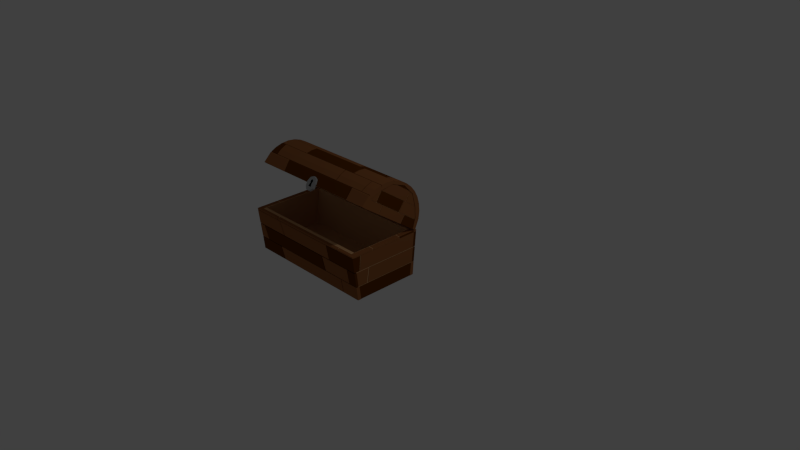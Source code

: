 # Source: Chest.blend  (saved by Blender 2.77.0; exported with 4.5.12 LTS)
import bpy
from mathutils import Matrix  # noqa: F401  (used for matrix-valued properties, if any)

bpy.ops.wm.read_factory_settings(use_empty=True)
scene = bpy.context.scene
scene.name = 'Scene'

# ---- collections
col_collection_1 = bpy.data.collections.new('Collection 1'); scene.collection.children.link(col_collection_1)

# ---- materials (node trees are filled in below, after node groups)
mat_chestwood = bpy.data.materials.new('ChestWood')
mat_chestwood.alpha_threshold = 0.0
mat_chestwood.use_transparent_shadow = False
mat_chestwood.diffuse_color = (0.65, 0.372, 0.1757, 1.0)
mat_chestwood.roughness = 0.5
mat_chestwood.specular_intensity = 0.0
mat_chestwood.line_color = (0.0, 0.0, 0.0, 1.0)
mat_chestwood2 = bpy.data.materials.new('ChestWood2')
mat_chestwood2.alpha_threshold = 0.0
mat_chestwood2.use_transparent_shadow = False
mat_chestwood2.diffuse_color = (0.3108, 0.1155, 0.03905, 1.0)
mat_chestwood2.roughness = 0.5
mat_chestwood2.specular_intensity = 0.0
mat_chestwood3 = bpy.data.materials.new('ChestWood3')
mat_chestwood3.alpha_threshold = 0.0
mat_chestwood3.use_transparent_shadow = False
mat_chestwood3.diffuse_color = (0.1282, 0.03548, 0.0005792, 1.0)
mat_chestwood3.specular_color = (0.07324, 0.03803, 0.007194)
mat_chestwood3.roughness = 0.5
mat_chestwood3.specular_intensity = 0.0
mat_black = bpy.data.materials.new('Black')
mat_black.alpha_threshold = 0.0
mat_black.use_transparent_shadow = False
mat_black.diffuse_color = (0.0, 0.0, 0.0, 1.0)
mat_black.roughness = 0.5
mat_black.specular_intensity = 0.0
mat_chestmetal = bpy.data.materials.new('ChestMetal')
mat_chestmetal.alpha_threshold = 0.0
mat_chestmetal.use_transparent_shadow = False
mat_chestmetal.diffuse_color = (0.402, 0.402, 0.402, 1.0)
mat_chestmetal.roughness = 0.5

# ---- material node trees

# ---- world
world_world = bpy.data.worlds.new('World'); scene.world = world_world
world_world.color = (0.05088, 0.05088, 0.05088)
world_world.use_sun_shadow = False
world_world.sun_shadow_jitter_overblur = 0.0
world_world.cycles.sampling_method = 'NONE'
world_world.cycles.sample_map_resolution = 256

# ---- cameras
cam_camera = bpy.data.cameras.new('Camera')
cam_camera.clip_end = 100.0
cam_camera.lens = 35.0
cam_camera.sensor_width = 32.0
cam_camera.sensor_height = 18.0
cam_camera.ortho_scale = 7.314
cam_camera.dof.focus_distance = 0.0
cam_camera.dof.aperture_fstop = 128.0

# ---- lights
light_lamp = bpy.data.lights.new('Lamp', 'POINT')
light_lamp.transmission_factor = 0.0
light_lamp.cutoff_distance = 30.0
light_lamp.energy = 100.0
light_lamp.shadow_buffer_clip_start = 1.001
light_lamp.shadow_soft_size = 0.1
light_lamp.shadow_maximum_resolution = 0.006
light_lamp.use_absolute_resolution = True
light_lamp.cycles.use_multiple_importance_sampling = False

# ---- meshes
me_cylinder = bpy.data.meshes.new('Cylinder')
me_cylinder.from_pydata([(0.5019, 0.8601, 0.4225), (0.5019, -0.9212, 0.4225), (0.5954, 0.8601, 0.4131), (0.5954, -0.9212, 0.4131), (0.6853, 0.8601, 0.3851), (0.6853, -0.9212, 0.3851), (0.7682, 0.8601, 0.3397), (0.7682, -0.9212, 0.3397), (0.8409, 0.8601, 0.2785), (0.8409, -0.9212, 0.2785), (0.9005, 0.8601, 0.2041), (0.9005, -0.9212, 0.2041), (0.9448, 0.8601, 0.1191), (0.9448, -0.9212, 0.1191), (0.9403, 0.8224, -0.007162), (0.9403, -0.8835, -0.007162), (0.06343, 0.8224, -0.007162), (0.06343, -0.8835, -0.007162), (0.05896, 0.8601, 0.1191), (0.05896, -0.9212, 0.1191), (0.1033, 0.8601, 0.2041), (0.1033, -0.9212, 0.2041), (0.1629, 0.8601, 0.2785), (0.1629, -0.9212, 0.2786), (0.2355, 0.8601, 0.3397), (0.2355, -0.9212, 0.3397), (0.3184, 0.8601, 0.3851), (0.3184, -0.9212, 0.3851), (0.4083, 0.8601, 0.4131), (0.4083, -0.9212, 0.4131), (0.5019, 0.9083, 0.4596), (0.5019, -0.9694, 0.4596), (0.6005, 0.9083, 0.4497), (0.6005, -0.9694, 0.4497), (0.6953, 0.9083, 0.4202), (0.6953, -0.9694, 0.4202), (0.7826, 0.9083, 0.3723), (0.7826, -0.9694, 0.3723), (0.8592, 0.9083, 0.3078), (0.8592, -0.9694, 0.3078), (0.9221, 0.9083, 0.2293), (0.9221, -0.9694, 0.2293), (0.9688, 0.9083, 0.1397), (0.9688, -0.9694, 0.1397), (0.9975, 0.9083, -0.007716), (0.9975, -0.9694, -0.007716), (0.006224, 0.9083, -0.007715), (0.006224, -0.9694, -0.007715), (0.03498, 0.9083, 0.1397), (0.03498, -0.9694, 0.1397), (0.08168, 0.9083, 0.2293), (0.08168, -0.9694, 0.2293), (0.1445, 0.9083, 0.3078), (0.1445, -0.9694, 0.3078), (0.2211, 0.9083, 0.3723), (0.2211, -0.9694, 0.3723), (0.3085, 0.9083, 0.4202), (0.3085, -0.9694, 0.4202), (0.4033, 0.9083, 0.4497), (0.4033, -0.9694, 0.4497)], [], [(0, 2, 3, 1), (2, 4, 5, 3), (4, 6, 7, 5), (6, 8, 9, 7), (8, 10, 11, 9), (10, 12, 13, 11), (12, 14, 15, 13), (0, 28, 26, 24, 22, 20, 18, 16, 14, 12, 10, 8, 6, 4, 2), (1, 3, 5, 7, 9, 11, 13, 15, 17, 19, 21, 23, 25, 27, 29), (16, 18, 19, 17), (18, 20, 21, 19), (20, 22, 23, 21), (22, 24, 25, 23), (24, 26, 27, 25), (26, 28, 29, 27), (28, 0, 1, 29), (30, 31, 33, 32), (32, 33, 35, 34), (34, 35, 37, 36), (36, 37, 39, 38), (38, 39, 41, 40), (40, 41, 43, 42), (42, 43, 45, 44), (30, 32, 34, 36, 38, 40, 42, 44, 46, 48, 50, 52, 54, 56, 58), (31, 59, 57, 55, 53, 51, 49, 47, 45, 43, 41, 39, 37, 35, 33), (46, 47, 49, 48), (48, 49, 51, 50), (50, 51, 53, 52), (52, 53, 55, 54), (54, 55, 57, 56), (56, 57, 59, 58), (58, 59, 31, 30), (16, 17, 47, 46), (17, 15, 45, 47), (14, 16, 46, 44), (15, 14, 44, 45)])
me_cylinder.materials.append(mat_chestwood)
me_cylinder.use_remesh_preserve_volume = False
me_cylinder.use_remesh_preserve_attributes = False
me_cylinder.use_mirror_vertex_groups = False
me_cylinder.update()
me_cube_004 = bpy.data.meshes.new('Cube.004')
me_cube_004.from_pydata([(-0.4746, 13.8, -0.1906), (1.209, 13.89, 2.324), (-0.4746, 15.36, -0.1906), (1.209, 15.27, 2.324), (1.486, 13.8, -0.2892), (3.169, 13.89, 2.226), (1.486, 15.36, -0.2892), (3.169, 15.27, 2.226)], [], [(1, 3, 2, 0), (3, 7, 6, 2), (7, 5, 4, 6), (5, 1, 0, 4), (0, 2, 6, 4), (5, 7, 3, 1)])
me_cube_004.use_remesh_preserve_volume = False
me_cube_004.use_remesh_preserve_attributes = False
me_cube_004.use_mirror_vertex_groups = False
me_cube_004.update()
me_cube_002 = bpy.data.meshes.new('Cube.002')
me_cube_002.from_pydata([(29.12, 0.9671, 6.797), (29.8, 0.9746, 6.376), (29.8, -0.9645, 6.376), (29.12, -0.9812, 6.797), (29.25, 0.955, 7.513), (32.32, 0.9689, 6.766), (32.7, 0.9758, 6.37), (30.55, -1.03, 8.381), (29.45, -1.03, 8.267), (28.91, -1.028, 8.161), (29.34, -1.021, 7.995), (30.36, -0.9625, 6.375), (31.04, -1.018, 8.08), (30.87, -1.025, 8.259), (28.91, 0.946, 8.161), (29.45, 0.9454, 8.267), (30.55, 0.9454, 8.381), (30.87, 0.9474, 8.259), (29.34, 0.9488, 7.995), (29.45, 0.4763, 8.267), (28.8, 0.4753, 8.2), (28.8, 0.4524, 8.2), (29.45, 0.4533, 8.267), (30.38, 0.4533, 8.447), (30.38, -1.47, 8.447), (29.45, -1.47, 8.267), (29.45, -1.045, 8.267), (28.91, -1.044, 8.161), (32.7, -0.9605, 6.37), (28.91, 0.9624, 8.161), (29.45, 0.9617, 8.267), (29.45, 1.213, 8.267), (30.38, 1.213, 8.447), (30.38, 0.4763, 8.447), (23.51, 0.4183, 10.47), (21.99, 0.4183, 10.18), (21.95, 0.4184, 10.17), (22.71, 0.4231, 10.04), (26.51, 0.4523, 9.084), (27.89, 0.4514, 9.407), (23.88, 0.4206, 10.41), (21.99, 0.3965, 10.18), (23.51, 0.3965, 10.47), (23.88, 0.3988, 10.41), (27.89, 0.4289, 9.407), (26.51, 0.4299, 9.084), (22.71, 0.4013, 10.04), (21.95, 0.3966, 10.17), (23.51, -1.547, 10.47), (21.99, -1.547, 10.18), (21.95, -1.547, 10.17), (22.71, -1.54, 10.04), (26.51, -1.502, 9.084), (28.8, -1.471, 8.2), (27.89, -1.503, 9.407), (23.88, -1.544, 10.41), (30.55, -1.045, 8.381), (28.8, -1.486, 8.2), (29.45, -1.484, 8.267), (29.45, -1.68, 8.267), (30.49, -1.68, 8.375), (30.55, -1.68, 8.381), (30.87, -1.041, 8.259), (32.32, -0.9938, 6.766), (29.25, -1.024, 7.513), (29.34, -1.038, 7.995), (30.55, 0.9617, 8.381), (29.34, 0.9653, 7.995), (29.12, 0.9818, 6.797), (29.8, 0.9887, 6.376), (30.36, 0.9895, 6.375), (31.04, 0.9666, 8.08), (30.87, 0.9639, 8.259), (29.45, 1.46, 8.267), (29.45, 1.234, 8.267), (28.8, 1.234, 8.2), (28.8, 1.213, 8.2), (30.55, 1.46, 8.381), (21.99, 1.188, 10.18), (23.51, 1.188, 10.47), (23.88, 1.189, 10.41), (27.89, 1.202, 9.407), (26.51, 1.203, 9.084), (22.71, 1.19, 10.04), (21.95, 1.188, 10.17), (21.99, 0.6572, 10.18), (21.94, 0.6571, 10.17), (21.94, 0.6434, 10.17), (21.99, 0.6434, 10.18), (23.18, 0.6434, 10.53), (23.18, -0.8331, 10.53), (21.99, -0.8331, 10.18), (21.94, -0.8332, 10.17), (21.94, -0.8506, 10.17), (21.99, -0.8505, 10.18), (23.18, -0.8505, 10.53), (23.18, -1.68, 10.53), (23.13, -1.68, 10.52), (21.99, -1.68, 10.18), (21.99, -1.562, 10.18), (21.95, -1.562, 10.17), (23.51, -1.562, 10.47), (23.88, -1.559, 10.41), (27.89, -1.518, 9.407), (30.38, -1.484, 8.447), (26.51, -1.516, 9.084), (22.71, -1.556, 10.04), (30.38, -1.68, 8.447), (30.3, -1.68, 8.432), (32.7, -0.9788, 6.37), (29.8, -0.9816, 6.376), (29.12, -0.9977, 6.797), (27.14, 1.356, 8.028), (27.14, 1.46, 8.028), (29.81, 1.46, 6.37), (29.8, 1.346, 6.376), (29.12, 1.333, 6.797), (32.7, 0.9903, 6.37), (30.38, 1.234, 8.447), (30.38, 1.46, 8.447), (23.51, 1.205, 10.47), (21.99, 1.205, 10.18), (21.95, 1.205, 10.17), (22.71, 1.207, 10.04), (26.51, 1.222, 9.084), (27.89, 1.221, 9.407), (23.88, 1.206, 10.41), (21.99, 1.46, 10.18), (23.18, 1.46, 10.53), (23.18, 0.6572, 10.53), (12.92, 0.6256, 11.88), (12.32, 0.6256, 11.71), (11.94, 0.6266, 11.46), (12.78, 0.6288, 11.4), (18.07, 0.6442, 10.82), (18.99, 0.6432, 11.24), (13.42, 0.6269, 11.85), (12.32, 0.6093, 11.71), (12.92, 0.6093, 11.88), (13.42, 0.6107, 11.85), (18.99, 0.6283, 11.24), (18.07, 0.6294, 10.82), (12.78, 0.6127, 11.4), (11.94, 0.6104, 11.46), (12.92, -0.9096, 11.88), (12.32, -0.9096, 11.71), (11.94, -0.9072, 11.46), (12.78, -0.9019, 11.4), (18.07, -0.8645, 10.82), (18.99, -0.867, 11.24), (13.42, -0.9065, 11.85), (12.32, -0.9246, 11.71), (12.92, -0.9246, 11.88), (13.42, -0.9216, 11.85), (18.99, -0.8834, 11.24), (18.07, -0.8809, 10.82), (12.78, -0.9171, 11.4), (11.94, -0.9222, 11.46), (23.48, -1.68, 10.47), (23.51, -1.68, 10.47), (27.14, -1.68, 8.028), (27.14, -1.576, 8.028), (29.12, -1.553, 6.797), (29.8, -1.566, 6.376), (29.81, -1.68, 6.37), (27.37, -1.68, 7.886), (27.37, 1.359, 8.052), (27.37, 1.46, 8.052), (23.51, 1.46, 10.47), (12.32, 1.46, 11.71), (12.32, 1.229, 11.71), (11.61, 1.228, 11.49), (11.61, 1.208, 11.49), (12.32, 1.208, 11.71), (12.92, 1.46, 11.88), (12.62, 1.208, 11.9), (12.62, 0.4715, 11.9), (12.32, 0.4715, 11.71), (11.61, 0.4698, 11.49), (11.61, 0.4468, 11.49), (12.32, 0.4485, 11.71), (12.62, 0.4485, 11.9), (12.62, -1.475, 11.9), (12.32, -1.475, 11.71), (11.61, -1.477, 11.49), (11.61, -1.492, 11.49), (12.32, -1.489, 11.71), (12.32, -1.68, 11.71), (12.38, -1.68, 11.72), (12.77, -1.68, 11.84), (12.86, -1.68, 11.86), (12.92, -1.68, 11.88), (27.37, -1.68, 8.052), (27.37, -1.579, 8.052), (25.02, 1.356, 8.701), (20.87, 1.37, 9.849), (20.87, 1.46, 9.849), (12.62, 1.229, 11.9), (12.62, 1.46, 11.9), (4.786, 1.211, 12.28), (10.38, 1.226, 11.55), (11.76, 1.229, 11.47), (7.368, 1.217, 12.23), (11.76, 1.208, 11.47), (-0.001703, 1.183, 11.94), (8.528, 1.2, 12.16), (7.045, 1.198, 11.76), (1.256, 1.186, 11.88), (4.786, 0.4357, 12.28), (10.38, 0.4642, 11.55), (11.76, 0.4706, 11.47), (7.368, 0.447, 12.23), (11.76, 0.4476, 11.47), (-0.001703, 0.3917, 11.94), (8.528, 0.4285, 12.16), (7.045, 0.4245, 11.76), (1.256, 0.3978, 11.88), (4.786, -1.522, 12.28), (10.38, -1.485, 11.55), (11.76, -1.476, 11.47), (7.368, -1.507, 12.23), (11.76, -1.49, 11.47), (-0.001703, -1.567, 11.94), (8.528, -1.517, 12.16), (12.62, -1.489, 11.9), (7.045, -1.522, 11.76), (1.256, -1.559, 11.88), (12.62, -1.68, 11.9), (12.57, -1.68, 11.87), (12.52, -1.68, 11.83), (12.34, -1.68, 11.72), (20.87, -1.68, 9.849), (20.87, -1.589, 9.849), (25.02, -1.576, 8.701), (20.79, 1.369, 9.825), (20.79, 1.46, 9.825), (0.1907, 1.2, 12.34), (-0.001703, 1.2, 11.94), (1.256, 1.203, 11.88), (7.045, 1.217, 11.76), (1.078, 1.202, 12.36), (1.256, 0.4197, 11.88), (-0.001703, 0.4135, 11.94), (0.1907, 1.183, 12.34), (1.078, 1.185, 12.36), (7.368, 1.197, 12.23), (0.1907, 0.4135, 12.34), (7.045, 0.4477, 11.76), (1.078, 0.4177, 12.36), (1.256, -1.543, 11.88), (-0.001703, -1.551, 11.94), (0.1907, 0.3917, 12.34), (1.078, 0.3956, 12.36), (7.368, 0.4233, 12.23), (0.1907, -1.551, 12.34), (7.045, -1.506, 11.76), (1.078, -1.546, 12.36), (-0.001703, -1.68, 11.94), (1.256, -1.599, 11.88), (3.677, -1.599, 11.76), (9.835, -1.599, 11.46), (11.57, -1.599, 11.38), (11.81, -1.599, 11.37), (11.81, -1.68, 11.37), (10.17, -1.68, 11.45), (5.228, -1.68, 11.69), (0.1907, -1.567, 12.34), (1.078, -1.562, 12.36), (7.368, -1.524, 12.23), (20.79, -1.68, 9.825), (20.79, -1.589, 9.825), (11.92, 1.379, 11.44), (11.92, 1.46, 11.44), (13.75, 1.376, 11.11), (12.39, 1.379, 11.35), (12.18, 1.379, 11.39), (12.03, 1.379, 11.42), (-0.001703, 1.46, 11.94), (0.1907, 1.46, 12.34), (11.81, 1.46, 11.37), (11.81, 1.379, 11.37), (11.57, 1.379, 11.38), (9.835, 1.379, 11.46), (3.677, 1.379, 11.76), (1.256, 1.379, 11.88), (0.08626, -1.68, 12.12), (0.138, -1.68, 12.23), (0.1907, -1.68, 12.34), (11.84, -1.599, 11.38), (11.89, -1.599, 11.42), (11.92, -1.599, 11.44), (11.92, -1.68, 11.44), (20.12, -1.68, 9.948), (12.03, -1.599, 11.42), (12.18, -1.599, 11.39), (12.39, -1.599, 11.35), (13.75, -1.596, 11.11), (11.89, 1.379, 11.42), (11.84, 1.379, 11.38), (7.045, 1.379, 11.76), (12.78, 1.379, 11.4), (12.78, -1.599, 11.4), (7.045, -1.599, 11.76), (18.07, 1.379, 10.82), (18.07, -1.599, 10.82), (22.71, 1.379, 10.04), (22.71, -1.599, 10.04), (26.51, 1.379, 9.084), (26.51, -1.599, 9.084), (29.34, 1.379, 7.995), (29.34, -1.599, 7.995), (1.078, 1.46, 12.36), (7.368, 1.46, 12.23), (13.42, 1.46, 11.85), (18.99, 1.46, 11.24), (23.88, 1.46, 10.41), (27.89, 1.46, 9.407), (30.87, 1.46, 8.259), (32.7, 1.46, 6.37), (1.078, -1.68, 12.36), (7.368, -1.68, 12.23), (13.42, -1.68, 11.85), (23.88, -1.68, 10.41), (32.7, -1.68, 6.37), (30.87, -1.68, 8.259), (18.99, -1.68, 11.24), (27.89, -1.68, 9.407)], [], [(0, 1, 2, 3), (4, 5, 6, 1, 0), (7, 8, 9, 10, 3, 2, 11, 12, 13), (14, 15, 16, 17, 5, 4, 18), (16, 15, 19, 20, 21, 22, 8, 7), (9, 8, 22, 23, 24, 25, 26, 27), (12, 11, 28), (29, 30, 31, 32, 33, 19, 15, 14), (34, 35, 36, 37, 38, 20, 19, 33, 39, 40), (41, 42, 43, 44, 23, 22, 21, 45, 46, 47), (48, 49, 50, 51, 52, 53, 25, 24, 54, 55), (56, 26, 25, 53, 57, 58, 59, 60, 61), (27, 26, 56, 62, 63, 64, 65), (66, 30, 29, 67, 68, 69, 70, 71, 72), (73, 74, 75, 76, 31, 30, 66, 77), (78, 79, 80, 81, 32, 31, 76, 82, 83, 84), (79, 78, 85, 86, 87, 88, 35, 34), (36, 35, 88, 89, 90, 91, 41, 47), (42, 41, 91, 92, 93, 94, 49, 48), (50, 49, 94, 95, 96, 97, 98, 99, 100), (99, 101, 102, 103, 104, 58, 57, 105, 106, 100), (59, 58, 104, 107, 108), (64, 63, 109, 110, 111), (112, 113, 114, 115, 69, 68, 116), (71, 70, 117), (118, 74, 73, 119), (120, 121, 122, 123, 124, 75, 74, 118, 125, 126), (122, 121, 127, 128, 129, 85, 78, 84), (130, 131, 132, 133, 134, 86, 85, 129, 135, 136), (137, 138, 139, 140, 89, 88, 87, 141, 142, 143), (144, 145, 146, 147, 148, 92, 91, 90, 149, 150), (151, 152, 153, 154, 95, 94, 93, 155, 156, 157), (101, 99, 98, 158, 159), (160, 161, 162, 111, 110, 163, 164, 165), (166, 167, 113, 112), (127, 121, 120, 168), (169, 170, 171, 172, 173, 131, 130, 174), (132, 131, 173, 175, 176, 177, 137, 143), (138, 137, 177, 178, 179, 180, 145, 144), (146, 145, 180, 181, 182, 183, 151, 157), (152, 151, 183, 184, 185, 186, 187, 188, 189, 190, 191), (161, 160, 192, 193), (167, 166, 194, 195, 196), (197, 170, 169, 198), (199, 200, 201, 171, 170, 197, 202), (172, 171, 201, 203), (204, 205, 175, 173, 172, 203, 206, 207), (208, 209, 210, 178, 177, 176, 211), (212, 179, 178, 210), (213, 214, 181, 180, 179, 212, 215, 216), (217, 218, 219, 184, 183, 182, 220), (185, 184, 219, 221), (222, 223, 224, 186, 185, 221, 225, 226), (187, 186, 224, 227, 228, 229, 230), (231, 232, 233, 193, 192), (234, 235, 196, 195), (236, 237, 238, 239, 200, 199, 240), (241, 242, 204, 207), (204, 243, 244, 245, 205), (246, 242, 241, 247, 209, 208, 248), (249, 250, 213, 216), (213, 251, 252, 253, 214), (254, 250, 249, 255, 218, 217, 256), (257, 222, 226, 258, 259, 260, 261, 262, 263, 264, 265), (222, 266, 267, 268, 223), (269, 270, 232, 231), (271, 272, 235, 234, 273, 274, 275, 276), (277, 237, 236, 278), (237, 277, 279, 280, 281, 282, 283, 284, 238), (243, 204, 242, 246), (251, 213, 250, 254), (266, 222, 257, 285, 286, 287), (263, 262, 288, 289, 290, 291), (270, 269, 292, 291, 290, 293, 294, 295, 296), (280, 279, 272, 271, 297, 298), (284, 299, 239, 238), (283, 299, 284), (299, 300, 133, 132, 143, 142, 147, 146, 157, 156, 301, 302, 225, 221, 219, 218, 255, 215, 212, 210, 209, 247, 206, 203, 201, 200, 239), (300, 299, 283, 282, 297, 271, 276), (300, 303, 134, 133), (141, 148, 147, 142), (155, 304, 301, 156), (259, 302, 301, 293, 290, 289, 260), (225, 302, 258, 226), (215, 255, 249, 216), (206, 247, 241, 207), (300, 276, 275), (297, 282, 281, 298), (303, 300, 273, 234, 195, 194, 305), (303, 305, 123, 122, 84, 83, 37, 36, 47, 46, 51, 50, 100, 106, 306, 304, 155, 93, 92, 148, 141, 87, 86, 134), (258, 302, 259), (293, 301, 294), (260, 289, 288, 261), (274, 300, 275), (298, 281, 280), (305, 307, 124, 123), (82, 38, 37, 83), (45, 52, 51, 46), (105, 308, 306, 106), (296, 301, 304, 306, 233, 232, 270), (294, 301, 295), (261, 288, 262), (273, 300, 274), (307, 305, 194, 166, 112, 116, 309), (307, 309, 67, 29, 14, 18, 10, 9, 27, 65, 310, 308, 105, 57, 53, 52, 45, 21, 20, 38, 82, 76, 75, 124), (295, 301, 296), (233, 306, 308, 310, 162, 161, 193), (309, 116, 68, 67), (10, 18, 4, 0, 3), (162, 310, 65, 64, 111), (311, 240, 199, 202, 312), (311, 312, 198, 169, 174, 313, 314, 128, 127, 168, 315, 316, 119, 73, 77, 317, 318, 114, 113, 167, 196, 235, 272, 279, 277, 278), (240, 311, 278, 236), (312, 202, 197, 198), (136, 313, 174, 130), (313, 136, 135, 314), (314, 135, 129, 128), (126, 315, 168, 120), (315, 126, 125, 316), (316, 125, 118, 119), (72, 317, 77, 66), (317, 72, 71, 117, 318), (114, 318, 115), (115, 318, 117, 70, 69), (244, 248, 208, 211, 245), (248, 244, 243, 246), (245, 211, 176, 175, 205), (252, 256, 217, 220, 253), (256, 252, 251, 254), (253, 220, 182, 181, 214), (267, 319, 320, 268), (287, 319, 267, 266), (286, 320, 319, 287), (268, 320, 227, 224, 223), (227, 320, 286, 285, 228), (228, 285, 257, 265, 229), (264, 230, 229, 265), (292, 321, 188, 187, 230, 264, 263, 291), (165, 323, 324, 60, 59, 108, 322, 158, 98, 97, 321, 292, 269, 231, 192, 160), (188, 321, 189), (322, 159, 158), (96, 325, 321, 97), (323, 165, 164), (321, 190, 189), (322, 108, 107, 326), (62, 324, 323, 109, 63), (60, 324, 61), (159, 322, 102, 101), (154, 325, 96, 95), (153, 321, 325, 154), (163, 323, 164), (321, 191, 190), (102, 322, 326, 103), (103, 326, 107, 104), (61, 324, 62, 56), (109, 323, 163, 110), (191, 321, 153, 152), (150, 139, 138, 144), (139, 150, 149, 140), (140, 149, 90, 89), (55, 43, 42, 48), (43, 55, 54, 44), (44, 54, 24, 23), (40, 80, 79, 34), (80, 40, 39, 81), (81, 39, 33, 32), (13, 17, 16, 7), (17, 13, 12, 28, 6, 5), (6, 28, 11, 2, 1)])
me_cube_002.polygons.foreach_set('material_index', [0, 1, 1, 1, 1, 0, 1, 0, 0, 0, 0, 0, 0, 0, 0, 0, 0, 0, 0, 0, 1, 1, 0, 0, 0, 0, 0, 0, 0, 0, 0, 0, 0, 0, 0, 0, 0, 0, 0, 0, 0, 0, 0, 0, 0, 0, 1, 1, 1, 0, 0, 0, 0, 0, 0, 0, 0, 0, 1, 1, 0, 0, 0, 0, 0, 0, 0, 0, 0, 0, 0, 0, 0, 0, 0, 1, 0, 0, 0, 0, 1, 0, 0, 0, 0, 0, 0, 0, 0, 1, 0, 0, 0, 0, 0, 0, 0, 0, 1, 0, 0, 0, 0, 0, 0, 0, 0, 0, 0, 0, 0, 0, 0, 0, 0, 0, 0, 0, 0, 0, 0, 0, 0, 0, 1, 1, 1, 0, 0, 0, 0, 0, 0, 0, 0, 0, 0, 0, 0, 0, 0, 0, 0, 0, 1, 0, 0, 1, 0, 0, 0, 0, 1, 1, 0, 0, 0, 1, 1, 1, 0, 0, 0, 0, 0, 0, 1, 1, 0])
me_cube_002.materials.append(mat_chestwood2)
me_cube_002.materials.append(mat_chestwood3)
me_cube_002.use_remesh_preserve_volume = False
me_cube_002.use_remesh_preserve_attributes = False
me_cube_002.use_mirror_vertex_groups = False
me_cube_002.update()
me_cylinder_002 = bpy.data.meshes.new('Cylinder.002')
me_cylinder_002.from_pydata([(-2.98e-08, 1.0, -1.0), (0.0, 1.0, 1.0), (0.6428, 0.766, 1.0), (0.6428, 0.766, -1.0), (-0.6428, 0.766, -1.0), (-0.6428, 0.766, 1.0), (-0.1541, 0.1105, 1.0), (-0.2378, 0.1749, 1.0), (-0.2705, 0.3444, 1.0), (-0.1765, 0.4935, 1.0), (2.98e-08, 0.5523, 1.0), (0.1765, 0.4935, 1.0), (0.2705, 0.3444, 1.0), (-0.9848, 0.1736, 1.0), (-0.866, -0.5, 1.0), (-0.182, -9.346e-05, 1.0), (0.9848, 0.1736, 1.0), (0.9848, 0.1736, -1.0), (-0.9848, 0.1736, -1.0), (-0.154, 0.1109, 0.8324), (-0.09336, 0.0643, 0.8324), (-0.09335, 0.0643, 0.7768), (-0.2373, 0.1749, 0.7768), (-0.2699, 0.3444, 0.7768), (-0.176, 0.4935, 0.7768), (0.0005787, 0.5523, 0.7768), (0.1771, 0.4935, 0.7768), (0.271, 0.3444, 0.7768), (0.2378, 0.1749, 1.0), (0.1731, 0.1252, 1.0), (0.31, -0.4159, 1.0), (-0.2872, -0.4159, 1.0), (-0.342, -0.9397, 1.0), (0.342, -0.9397, 1.0), (0.866, -0.5, 1.0), (-0.866, -0.5, -1.0), (0.866, -0.5, -1.0), (0.09451, 0.0643, 0.8324), (0.09451, 0.0643, 0.7768), (0.2384, 0.1749, 0.7768), (0.1732, 0.1248, 0.8324), (-0.342, -0.9397, -1.0), (0.342, -0.9397, -1.0), (-0.2872, -0.4159, 0.8324), (0.31, -0.4159, 0.8324)], [], [(0, 1, 2, 3), (4, 5, 1, 0), (6, 7, 8, 9, 10, 11, 12, 2, 1, 5, 13, 14, 15), (3, 2, 16, 17), (18, 13, 5, 4), (7, 6, 19, 20, 21, 22), (8, 7, 22, 23), (9, 8, 23, 24), (10, 9, 24, 25), (11, 10, 25, 26), (12, 11, 26, 27), (2, 12, 28, 29, 30, 31, 15, 14, 32, 33, 34, 16), (35, 14, 13, 18), (17, 16, 34, 36), (37, 38, 21, 20), (25, 24, 23, 22, 21, 38, 39, 27, 26), (28, 12, 27, 39), (29, 28, 39, 38, 37, 40), (41, 32, 14, 35), (42, 33, 32, 41), (36, 34, 33, 42), (18, 4, 0, 3, 17, 36, 42, 41, 35), (31, 43, 19, 6, 15), (30, 44, 43, 31), (43, 44, 40, 37, 20, 19), (44, 30, 29, 40)])
me_cylinder_002.polygons.foreach_set('material_index', [1, 1, 1, 1, 1, 0, 0, 0, 0, 0, 0, 1, 1, 1, 1, 0, 0, 0, 1, 1, 1, 1, 0, 0, 0, 0])
me_cylinder_002.materials.append(mat_black)
me_cylinder_002.materials.append(mat_chestmetal)
me_cylinder_002.use_remesh_preserve_volume = False
me_cylinder_002.use_remesh_preserve_attributes = False
me_cylinder_002.use_mirror_vertex_groups = False
me_cylinder_002.update()
me_cube_007 = bpy.data.meshes.new('Cube.007')
me_cube_007.from_pydata([(-2.584, 10.76, 1.339), (-2.584, 11.61, 1.339), (-2.584, 11.61, -0.08829), (-2.584, 10.76, -0.08282), (2.584, 10.76, -0.08283), (2.584, 10.76, 1.339), (2.584, 11.61, 1.339), (2.584, 11.61, -0.08829), (-2.684, 11.61, 1.339), (-2.684, 10.76, 1.339), (-2.684, 10.76, -0.08282), (-2.684, 11.61, -0.08829), (-5.67, 11.61, 1.339), (-5.67, 10.76, 1.339), (-5.298, 10.76, 1.339), (-5.298, 10.98, 1.339), (-4.979, 10.81, 1.339), (-4.761, 10.76, 1.339), (-5.032, 10.76, 1.062), (-5.272, 10.76, 0.6019), (-5.948, 10.76, -0.08829), (-5.383, 10.76, -0.08282), (2.684, 10.76, 1.339), (2.684, 11.61, 1.339), (2.684, 11.61, -0.08829), (2.684, 10.76, -0.08283), (5.922, 10.76, 1.339), (5.55, 10.76, 1.339), (5.523, 10.76, 0.6019), (5.043, 10.76, 1.339), (5.635, 10.76, -0.08283), (6.2, 10.76, -0.0883), (5.55, 10.98, 1.339), (5.922, 11.61, 1.339), (-1.177, 10.88, 3.176), (-1.177, 11.61, 3.176), (-1.177, 11.61, 1.407), (-1.177, 10.76, 1.407), (-1.177, 10.76, 2.042), (-1.177, 10.81, 2.486), (3.992, 10.94, 3.176), (3.992, 11.61, 3.176), (-0.08269, 10.87, 3.176), (3.382, 10.87, 3.176), (3.992, 11.61, 1.407), (3.992, 10.76, 1.407), (3.992, 10.76, 2.042), (3.992, 10.78, 2.238), (-1.277, 11.61, 3.176), (-1.277, 10.89, 3.176), (-1.277, 10.8, 2.423), (-1.277, 10.76, 2.042), (-1.277, 10.76, 1.407), (-1.277, 11.61, 1.407), (-4.736, 11.61, 3.176), (-4.736, 10.76, 3.176), (-4.224, 10.76, 3.176), (-4.224, 11.02, 3.176), (-4.107, 11.02, 3.176), (-3.631, 10.91, 3.176), (-4.695, 10.76, 1.407), (-1.88, 10.76, 2.042), (-4.316, 10.76, 1.796), (-4.967, 10.82, 1.407), (-5.3, 11.0, 1.407), (-5.3, 10.76, 1.407), (-5.657, 10.76, 1.407), (-5.657, 11.61, 1.407), (-5.024, 10.76, 2.817), (-5.596, 10.76, 1.719), (-5.302, 10.76, 1.466), (-4.759, 10.76, 2.507), (4.092, 10.96, 3.176), (4.092, 11.61, 3.176), (4.092, 11.61, 1.407), (4.092, 10.76, 1.407), (4.092, 10.76, 2.042), (4.092, 10.77, 2.084), (4.365, 10.99, 3.176), (4.439, 11.02, 3.176), (4.476, 11.02, 3.176), (4.476, 10.76, 3.176), (4.988, 10.76, 3.176), (4.988, 11.61, 3.176), (5.909, 11.61, 1.407), (5.909, 10.76, 1.407), (5.552, 10.76, 1.407), (5.552, 11.0, 1.407), (4.999, 10.76, 1.407), (4.961, 10.76, 1.465), (4.119, 10.76, 2.042), (5.011, 10.76, 2.507), (5.554, 10.76, 1.466), (5.848, 10.76, 1.719), (5.276, 10.76, 2.817), (-1.622, 11.02, 4.848), (-1.622, 11.61, 4.848), (-1.622, 11.61, 3.211), (-1.622, 10.89, 3.211), (-1.622, 11.02, 4.322), (-1.622, 11.02, 4.813), (-1.541, 11.02, 4.848), (1.169, 11.02, 4.848), (1.983, 11.02, 4.848), (1.983, 10.76, 4.848), (3.058, 10.76, 4.848), (3.058, 11.61, 4.848), (3.546, 11.61, 3.211), (3.546, 10.9, 3.211), (3.359, 10.87, 3.211), (-0.02732, 10.87, 3.211), (2.374, 10.76, 4.726), (3.39, 10.76, 4.169), (3.546, 10.76, 4.038), (3.546, 10.76, 4.58), (3.546, 11.02, 4.038), (3.546, 11.02, 3.923), (3.546, 11.61, 4.58), (-1.722, 11.61, 4.848), (-1.722, 11.02, 4.848), (-1.722, 11.02, 4.771), (-1.722, 11.02, 4.312), (-1.722, 10.89, 3.211), (-1.722, 11.61, 3.211), (-2.806, 11.61, 4.848), (-2.806, 10.76, 4.848), (-1.731, 10.76, 4.848), (-1.731, 11.02, 4.848), (-3.614, 10.92, 3.211), (-4.073, 11.02, 3.211), (-4.196, 11.02, 3.211), (-4.196, 10.76, 3.211), (-4.708, 10.76, 3.211), (-4.708, 11.61, 3.211), (-3.315, 10.76, 4.569), (-4.253, 10.76, 3.779), (-4.029, 10.76, 3.42), (-3.138, 10.76, 4.169), (-2.122, 10.76, 4.726), (3.646, 11.61, 3.211), (3.646, 10.91, 3.211), (3.646, 11.02, 3.855), (3.646, 11.02, 3.954), (3.646, 10.76, 3.954), (3.646, 10.76, 4.502), (3.646, 11.61, 4.502), (4.96, 11.61, 3.211), (4.96, 10.76, 3.211), (4.448, 10.76, 3.211), (4.448, 11.02, 3.211), (4.417, 11.02, 3.211), (4.353, 10.99, 3.211), (4.281, 10.76, 3.42), (4.505, 10.76, 3.779), (-2.729, 10.76, 4.89), (-1.595, 10.76, 4.89), (-1.02, 10.76, 5.069), (0.126, 10.76, 5.185), (1.272, 10.76, 5.069), (1.847, 10.76, 4.89), (2.981, 10.76, 4.89), (2.496, 10.76, 5.156), (1.334, 10.76, 5.517), (0.126, 10.76, 5.639), (-1.082, 10.76, 5.517), (-2.244, 10.76, 5.156), (1.847, 11.02, 4.89), (0.7496, 11.02, 4.89), (-1.441, 11.02, 4.89), (-1.595, 11.02, 4.89), (-2.729, 11.61, 4.89), (2.981, 11.61, 4.89), (0.126, 11.02, 5.185), (1.272, 11.02, 5.069), (-1.02, 11.02, 5.069), (2.374, 11.02, 4.726), (3.39, 11.02, 4.169), (4.281, 11.02, 3.42), (5.011, 11.02, 2.507), (5.554, 11.02, 1.466), (-4.759, 11.02, 2.507), (-5.302, 11.02, 1.466), (-3.138, 11.02, 4.169), (-4.029, 11.02, 3.42), (-2.122, 11.02, 4.726), (1.334, 11.61, 5.517), (0.126, 11.61, 5.639), (2.496, 11.61, 5.156), (-2.244, 11.61, 5.156), (-1.082, 11.61, 5.517), (4.505, 11.61, 3.779), (5.276, 11.61, 2.817), (5.848, 11.61, 1.719), (6.2, 11.61, -0.0883), (-5.948, 11.61, -0.08829), (-5.596, 11.61, 1.719), (-5.024, 11.61, 2.817), (-4.253, 11.61, 3.779), (-3.315, 11.61, 4.569)], [], [(0, 1, 2, 3), (4, 5, 0, 3), (1, 0, 5, 6), (6, 5, 4, 7), (7, 2, 1, 6), (2, 7, 4, 3), (8, 9, 10, 11), (9, 8, 12, 13, 14, 15, 16, 17), (9, 17, 18, 19, 14, 13, 20, 21, 10), (15, 19, 18, 16), (19, 15, 14), (16, 18, 17), (11, 194, 12, 8), (21, 194, 11, 10), (194, 20, 13, 12), (20, 194, 21), (22, 23, 24, 25), (26, 27, 28, 29, 22, 25, 30, 31), (23, 22, 29, 32, 27, 26, 33), (32, 28, 27), (28, 32, 29), (31, 193, 33, 26), (30, 193, 31), (33, 193, 24, 23), (24, 193, 30, 25), (34, 35, 36, 37, 38, 39), (40, 41, 35, 34, 42, 43), (44, 45, 37, 36), (38, 37, 45, 46), (41, 40, 47, 46, 45, 44), (43, 47, 40), (42, 39, 38, 46, 47, 43), (39, 42, 34), (44, 36, 35, 41), (48, 49, 50, 51, 52, 53), (49, 48, 54, 55, 56, 57, 58, 59), (60, 52, 51, 61, 62), (53, 52, 60, 63, 64, 65, 66, 67), (56, 55, 68, 69, 66, 65, 70, 71), (180, 181, 64, 63), (58, 180, 63, 60, 62, 59), (70, 181, 180, 71), (64, 181, 70, 65), (57, 180, 58), (61, 50, 49, 59, 62), (180, 57, 56, 71), (50, 61, 51), (67, 195, 196, 54, 48, 53), (69, 195, 67, 66), (68, 196, 195, 69), (196, 68, 55, 54), (72, 73, 74, 75, 76, 77), (73, 72, 78, 79, 80, 81, 82, 83), (75, 74, 84, 85, 86, 87, 88), (76, 75, 88, 89, 90), (82, 81, 91, 92, 86, 85, 93, 94), (80, 178, 91, 81), (79, 179, 178, 80), (91, 178, 179, 92), (78, 89, 88, 87, 179, 79), (179, 87, 86, 92), (77, 90, 89, 78, 72), (90, 77, 76), (94, 191, 83, 82), (93, 192, 191, 94), (83, 191, 192, 84, 74, 73), (192, 93, 85, 84), (95, 96, 97, 98, 99, 100), (96, 95, 101, 102, 103, 104, 105, 106), (98, 97, 107, 108, 109, 110), (105, 104, 111, 112, 113, 114), (114, 113, 115, 116, 108, 107, 117), (103, 175, 111, 104), (175, 103, 102), (111, 175, 176, 112), (175, 102, 101, 100, 99), (115, 176, 175, 116), (176, 115, 113, 112), (110, 175, 99, 98), (100, 101, 95), (116, 175, 109, 108), (175, 110, 109), (117, 106, 105, 114), (106, 117, 107, 97, 96), (118, 119, 120, 121, 122, 123), (119, 118, 124, 125, 126, 127), (123, 122, 128, 129, 130, 131, 132, 133), (126, 125, 134, 135, 132, 131, 136, 137, 138), (182, 129, 128), (121, 182, 128, 122), (182, 183, 130, 129), (120, 182, 121), (136, 183, 182, 137), (130, 183, 136, 131), (182, 120, 119, 127, 184), (137, 182, 184, 138), (184, 127, 126, 138), (133, 197, 198, 124, 118, 123), (135, 197, 133, 132), (134, 198, 197, 135), (198, 134, 125, 124), (139, 140, 141, 142, 143, 144, 145), (140, 139, 146, 147, 148, 149, 150, 151), (144, 143, 152, 148, 147, 153), (142, 177, 152, 143), (177, 142, 141), (177, 149, 148, 152), (177, 141, 140, 151), (177, 150, 149), (177, 151, 150), (153, 190, 145, 144), (190, 153, 147, 146), (145, 190, 146, 139), (154, 155, 156, 157, 158, 159, 160, 161, 162, 163, 164, 165), (160, 159, 166, 167, 168, 169, 155, 154, 170, 171), (157, 172, 173, 158), (156, 174, 172, 157), (173, 166, 159, 158), (169, 174, 156, 155), (166, 173, 172, 174, 167), (168, 174, 169), (167, 174, 168), (162, 185, 186, 163), (161, 187, 185, 162), (186, 185, 187, 171, 170, 188, 189), (163, 186, 189, 164), (187, 161, 160, 171), (165, 188, 170, 154), (164, 189, 188, 165)])
me_cube_007.polygons.foreach_set('material_index', [0, 0, 0, 0, 0, 0, 1, 1, 1, 1, 1, 1, 1, 1, 1, 1, 0, 0, 0, 0, 0, 0, 0, 0, 0, 1, 1, 1, 1, 1, 1, 1, 1, 1, 0, 0, 0, 0, 0, 0, 0, 0, 0, 0, 0, 0, 0, 0, 0, 0, 0, 0, 0, 0, 0, 0, 0, 0, 0, 0, 0, 0, 0, 0, 0, 0, 0, 0, 0, 0, 0, 0, 0, 0, 0, 0, 0, 0, 0, 0, 0, 0, 0, 0, 0, 0, 0, 0, 0, 0, 0, 0, 0, 0, 0, 0, 0, 0, 0, 0, 0, 0, 0, 0, 0, 0, 0, 0, 0, 0, 0, 0, 0, 1, 1, 1, 1, 1, 1, 1, 1, 1, 1, 1, 1, 1, 1, 1, 1])
me_cube_007.materials.append(mat_chestwood2)
me_cube_007.materials.append(mat_chestwood3)
me_cube_007.use_remesh_preserve_volume = False
me_cube_007.use_remesh_preserve_attributes = False
me_cube_007.use_mirror_vertex_groups = False
me_cube_007.update()
me_cylinder_001 = bpy.data.meshes.new('Cylinder.001')
me_cylinder_001.from_pydata([(-0.4276, 1.054, -17.45), (-0.4276, 1.054, -14.48), (0.9897, 0.5381, -17.45), (0.9897, 0.5381, -14.48), (1.744, -0.7682, -17.45), (1.744, -0.7682, -14.48), (1.482, -2.254, -17.45), (1.482, -2.254, -14.48), (0.3265, -3.223, -17.45), (0.3265, -3.223, -14.48), (-1.182, -3.223, -17.45), (-1.182, -3.223, -14.48), (-2.337, -2.254, -17.45), (-2.337, -2.254, -14.48), (-2.599, -0.7682, -17.45), (-2.599, -0.7682, -14.48), (-1.845, 0.5381, -17.45), (-1.845, 0.5381, -14.48)], [], [(0, 1, 3, 2), (2, 3, 5, 4), (4, 5, 7, 6), (6, 7, 9, 8), (8, 9, 11, 10), (10, 11, 13, 12), (12, 13, 15, 14), (3, 1, 17, 15, 13, 11, 9, 7, 5), (14, 15, 17, 16), (16, 17, 1, 0), (0, 2, 4, 6, 8, 10, 12, 14, 16)])
me_cylinder_001.materials.append(mat_chestmetal)
me_cylinder_001.use_remesh_preserve_volume = False
me_cylinder_001.use_remesh_preserve_attributes = False
me_cylinder_001.use_mirror_vertex_groups = False
me_cylinder_001.update()
me_cube = bpy.data.meshes.new('Cube')
me_cube.from_pydata([(0.4321, 0.939, -0.1081), (0.4321, -0.939, -0.1081), (-0.4321, -0.939, -0.1081), (-0.4321, 0.939, -0.1081), (0.4979, 0.939, 0.4979), (0.4979, -0.939, 0.4979), (-0.4979, -0.939, 0.4979), (-0.4979, 0.939, 0.4979), (0.4335, 0.873, 0.4979), (0.4335, -0.873, 0.4979), (-0.4335, 0.873, 0.4979), (-0.4335, -0.873, 0.4979), (0.3762, 0.873, -8.281e-05), (0.3762, -0.873, -8.281e-05), (-0.3762, 0.873, -8.281e-05), (-0.3762, -0.873, -8.281e-05)], [], [(0, 1, 2, 3), (6, 5, 9, 11), (0, 4, 5, 1), (1, 5, 6, 2), (2, 6, 7, 3), (4, 0, 3, 7), (11, 9, 13, 15), (5, 4, 8, 9), (7, 6, 11, 10), (4, 7, 10, 8), (12, 14, 15, 13), (9, 8, 12, 13), (10, 11, 15, 14), (8, 10, 14, 12)])
me_cube.materials.append(mat_chestwood)
me_cube.use_remesh_preserve_volume = False
me_cube.use_remesh_preserve_attributes = False
me_cube.use_mirror_vertex_groups = False
me_cube.update()
me_cube_005 = bpy.data.meshes.new('Cube.005')
me_cube_005.from_pydata([(-0.4746, 13.8, -0.1906), (1.209, 13.89, 2.324), (-0.4746, 15.36, -0.1906), (1.209, 15.27, 2.324), (1.486, 13.8, -0.2892), (3.169, 13.89, 2.226), (1.486, 15.36, -0.2892), (3.169, 15.27, 2.226)], [], [(1, 3, 2, 0), (3, 7, 6, 2), (7, 5, 4, 6), (5, 1, 0, 4), (0, 2, 6, 4), (5, 7, 3, 1)])
me_cube_005.use_remesh_preserve_volume = False
me_cube_005.use_remesh_preserve_attributes = False
me_cube_005.use_mirror_vertex_groups = False
me_cube_005.update()
me_cube_003 = bpy.data.meshes.new('Cube.003')
me_cube_003.from_pydata([(57.58, -0.7636, 0.8356), (57.58, 0.7352, 0.8356), (56.78, 0.7066, -1.417), (56.78, -0.735, -1.417), (60.16, -0.7641, 0.8753), (60.16, 0.7357, 0.8753), (60.16, 0.7074, -1.365), (60.16, -0.7357, -1.365), (59.44, -0.7998, 3.409), (59.44, 0.4265, 3.409), (58.86, 0.4833, 0.9704), (58.86, -0.7655, 0.9704), (60.16, 0.4265, 3.42), (60.16, -0.8, 3.42), (60.16, 0.4833, 0.9904), (60.16, -0.7657, 0.9904), (58.86, 0.7371, 0.9704), (58.86, 0.5062, 0.9704), (59.44, 0.4482, 3.409), (59.44, 0.7714, 3.409), (60.16, 0.5062, 0.9904), (60.16, 0.7374, 0.9904), (60.16, 0.4482, 3.42), (60.16, 0.7716, 3.42), (59.82, -0.837, 6.047), (59.82, 0.6392, 6.047), (59.27, 0.6733, 3.56), (59.27, -0.8019, 3.56), (60.16, 0.6392, 6.052), (60.16, -0.837, 6.052), (60.16, 0.6733, 3.573), (60.16, -0.8021, 3.573), (59.27, 0.7735, 3.56), (59.27, 0.687, 3.56), (59.82, 0.6555, 6.047), (59.82, 0.8086, 6.047), (60.16, 0.7737, 3.573), (60.16, 0.687, 3.573), (60.16, 0.6555, 6.052), (60.16, 0.8086, 6.052)], [], [(0, 1, 2, 3), (1, 0, 4, 5), (3, 2, 6, 7), (5, 6, 2, 1), (6, 5, 4, 7), (7, 4, 0, 3), (8, 9, 10, 11), (12, 9, 8, 13), (14, 10, 9, 12), (11, 10, 14, 15), (13, 15, 14, 12), (15, 13, 8, 11), (16, 17, 18, 19), (20, 17, 16, 21), (22, 18, 17, 20), (19, 18, 22, 23), (23, 21, 16, 19), (21, 23, 22, 20), (24, 25, 26, 27), (28, 25, 24, 29), (30, 26, 25, 28), (27, 26, 30, 31), (29, 31, 30, 28), (31, 29, 24, 27), (32, 33, 34, 35), (33, 32, 36, 37), (38, 34, 33, 37), (35, 34, 38, 39), (39, 36, 32, 35), (36, 39, 38, 37)])
me_cube_003.polygons.foreach_set('material_index', [1, 1, 1, 1, 1, 1, 1, 1, 1, 1, 0, 0, 0, 0, 0, 0, 0, 0, 0, 0, 0, 0, 0, 0, 1, 1, 1, 1, 1, 1])
me_cube_003.materials.append(mat_chestwood2)
me_cube_003.materials.append(mat_chestwood3)
me_cube_003.use_remesh_preserve_volume = False
me_cube_003.use_remesh_preserve_attributes = False
me_cube_003.use_mirror_vertex_groups = False
me_cube_003.update()
me_cube_001 = bpy.data.meshes.new('Cube.001')
me_cube_001.from_pydata([(27.1, -1.0, 0.873), (27.1, 0.9753, 0.873), (25.79, 1.009, -1.391), (25.79, -0.9235, -1.391), (30.03, -1.0, 0.8921), (28.94, -0.9235, -1.37), (30.03, 0.9753, 0.8921), (28.94, 1.009, -1.37), (29.38, -1.517, 3.42), (29.38, 0.4265, 3.42), (28.07, 0.4833, 0.9938), (28.07, -1.44, 0.9938), (31.4, -1.517, 3.433), (30.09, -1.44, 1.007), (31.4, 0.4265, 3.433), (30.09, 0.4833, 1.007), (29.38, 0.4482, 3.42), (29.38, 1.218, 3.42), (28.07, 1.243, 0.9938), (28.07, 0.5062, 0.9938), (31.4, 0.4482, 3.433), (30.09, 0.5062, 1.007), (31.4, 1.218, 3.433), (30.09, 1.243, 1.007), (25.79, 1.461, -1.391), (25.79, 1.023, -1.391), (27.1, 0.9917, 0.873), (27.1, 1.461, 0.873), (28.94, 1.461, -1.37), (28.94, 1.023, -1.37), (30.03, 0.9917, 0.8921), (30.03, 1.461, 0.8921), (27.1, -1.68, 0.873), (27.1, -1.015, 0.873), (25.79, -0.9409, -1.391), (25.79, -1.68, -1.391), (30.03, -1.015, 0.8921), (30.03, -1.68, 0.8921), (28.94, -0.9409, -1.37), (28.94, -1.68, -1.37), (30.63, -0.8797, 6.046), (30.63, 0.6392, 6.046), (29.31, 0.6733, 3.571), (29.31, -0.8032, 3.571), (32.82, -0.8797, 6.06), (31.49, -0.8032, 3.586), (32.82, 0.6392, 6.06), (31.49, 0.6733, 3.586), (29.31, 1.461, 3.571), (29.31, 0.687, 3.571), (30.63, 0.6555, 6.046), (30.63, 1.461, 6.046), (31.49, 1.461, 3.586), (31.49, 0.687, 3.586), (32.82, 0.6555, 6.06), (32.82, 1.461, 6.06), (30.63, -1.68, 6.046), (30.63, -0.8947, 6.046), (29.31, -0.8206, 3.571), (29.31, -1.68, 3.571), (32.82, -0.8947, 6.06), (32.82, -1.68, 6.06), (31.49, -0.8206, 3.586), (31.49, -1.68, 3.586), (29.38, -1.68, 3.42), (29.38, -1.532, 3.42), (28.07, -1.454, 0.9938), (28.07, -1.68, 0.9938), (31.4, -1.532, 3.433), (31.4, -1.68, 3.433), (30.09, -1.454, 1.007), (30.09, -1.68, 1.007), (28.07, 1.461, 0.9938), (28.07, 1.264, 0.9938), (29.38, 1.235, 3.42), (29.38, 1.461, 3.42), (30.09, 1.461, 1.007), (30.09, 1.264, 1.007), (31.4, 1.235, 3.433), (31.4, 1.461, 3.433), (30.0, 0.9741, 6.404), (30.49, 0.9795, 6.097), (30.49, -0.9534, 6.097), (30.0, -0.9656, 6.404), (32.87, 0.9795, 6.153), (33.01, 0.9753, 6.404), (32.87, -0.9534, 6.153), (30.62, -0.9634, 6.404), (33.01, -0.9616, 6.404), (30.49, 1.461, 6.097), (30.49, 0.9932, 6.097), (30.0, 0.9882, 6.404), (30.0, 1.38, 6.404), (30.0, 1.461, 6.404), (32.87, 1.461, 6.153), (32.87, 0.9932, 6.153), (30.62, 0.9891, 6.404), (33.01, 0.9899, 6.404), (30.0, -0.9826, 6.404), (30.49, -0.9709, 6.097), (30.49, -1.68, 6.097), (30.0, -1.68, 6.404), (30.0, -1.599, 6.404), (32.87, -0.9709, 6.153), (33.01, -0.98, 6.404), (32.87, -1.68, 6.153), (33.01, -1.68, 6.404), (33.01, 1.461, 6.404)], [], [(0, 1, 2, 3), (4, 0, 3, 5), (6, 1, 0, 4), (7, 2, 1, 6), (5, 3, 2, 7), (7, 6, 4, 5), (8, 9, 10, 11), (12, 8, 11, 13), (14, 9, 8, 12), (15, 10, 9, 14), (13, 11, 10, 15), (12, 13, 15, 14), (16, 17, 18, 19), (20, 16, 19, 21), (22, 17, 16, 20), (23, 18, 17, 22), (21, 19, 18, 23), (22, 20, 21, 23), (24, 25, 26, 27), (25, 24, 28, 29), (30, 26, 25, 29), (27, 26, 30, 31), (28, 31, 30, 29), (31, 28, 24, 27), (32, 33, 34, 35), (36, 33, 32, 37), (38, 34, 33, 36), (35, 34, 38, 39), (37, 39, 38, 36), (39, 37, 32, 35), (40, 41, 42, 43), (44, 40, 43, 45), (46, 41, 40, 44), (47, 42, 41, 46), (45, 43, 42, 47), (44, 45, 47, 46), (48, 49, 50, 51), (49, 48, 52, 53), (54, 50, 49, 53), (51, 50, 54, 55), (52, 55, 54, 53), (55, 52, 48, 51), (56, 57, 58, 59), (60, 57, 56, 61), (62, 58, 57, 60), (59, 58, 62, 63), (61, 63, 62, 60), (63, 61, 56, 59), (64, 65, 66, 67), (68, 65, 64, 69), (70, 66, 65, 68), (67, 66, 70, 71), (69, 71, 70, 68), (71, 69, 64, 67), (72, 73, 74, 75), (73, 72, 76, 77), (78, 74, 73, 77), (75, 74, 78, 79), (76, 79, 78, 77), (79, 76, 72, 75), (80, 81, 82, 83), (84, 81, 80, 85), (86, 82, 81, 84), (83, 82, 87), (87, 82, 86, 88), (85, 88, 86, 84), (88, 85, 80, 83, 87), (89, 90, 91, 92, 93), (90, 89, 94, 95), (91, 90, 96), (96, 90, 95, 97), (94, 107, 97, 95), (107, 94, 89, 93), (97, 107, 92, 91, 96), (92, 107, 93), (98, 99, 100, 101, 102), (103, 99, 98, 104), (100, 99, 103, 105), (101, 106, 102), (105, 106, 101, 100), (106, 104, 98, 102), (104, 106, 105, 103)])
me_cube_001.polygons.foreach_set('material_index', [0, 0, 0, 0, 0, 0, 1, 1, 1, 1, 1, 1, 0, 0, 0, 0, 0, 0, 0, 0, 0, 0, 0, 0, 1, 1, 1, 1, 1, 1, 0, 0, 0, 0, 0, 0, 1, 1, 1, 1, 1, 1, 0, 0, 0, 0, 0, 0, 0, 0, 0, 0, 0, 0, 1, 1, 1, 1, 1, 1, 0, 0, 0, 0, 0, 0, 0, 0, 0, 0, 0, 0, 0, 0, 0, 0, 0, 0, 0, 0, 0, 0])
me_cube_001.materials.append(mat_chestwood2)
me_cube_001.materials.append(mat_chestwood3)
me_cube_001.use_remesh_preserve_volume = False
me_cube_001.use_remesh_preserve_attributes = False
me_cube_001.use_mirror_vertex_groups = False
me_cube_001.update()
me_cube_006 = bpy.data.meshes.new('Cube.006')
me_cube_006.from_pydata([(-2.584, 11.58, -0.351), (-2.584, 10.77, -0.351), (-2.584, 10.77, -0.05597), (-2.584, 11.58, -0.05597), (2.584, 11.58, -0.351), (2.584, 10.77, -0.351), (2.584, 11.58, -0.05597), (2.584, 10.77, -0.05597), (-2.684, 10.77, -0.351), (-2.684, 11.58, -0.351), (-2.684, 11.58, -0.05597), (-2.684, 10.77, -0.05597), (-5.167, 10.77, -0.351), (-5.167, 10.72, -0.351), (-5.958, 10.72, -0.351), (-5.958, 11.58, -0.351), (-5.201, 10.72, -0.05597), (-5.991, 10.72, -0.05597), (2.684, 11.58, -0.351), (2.684, 10.77, -0.351), (2.684, 10.77, -0.05597), (2.684, 11.58, -0.05597), (6.181, 11.58, -0.351), (6.181, 10.72, -0.351), (5.39, 10.72, -0.351), (5.39, 10.77, -0.351), (6.213, 10.72, -0.05597), (5.424, 10.72, -0.05597), (6.213, 11.58, -0.05597), (5.424, 10.77, -0.05597), (-5.991, 11.58, -0.05597), (-5.201, 10.77, -0.05597)], [], [(0, 1, 2, 3), (1, 0, 4, 5), (5, 4, 6, 7), (3, 6, 4, 0), (6, 3, 2, 7), (7, 2, 1, 5), (8, 9, 10, 11), (9, 8, 12, 13, 14, 15), (14, 13, 16, 17), (17, 30, 15, 14), (16, 31, 30, 17), (15, 30, 10, 9), (31, 16, 13, 12), (10, 30, 31, 11), (11, 31, 12, 8), (18, 19, 20, 21), (19, 18, 22, 23, 24, 25), (24, 23, 26, 27), (22, 28, 26, 23), (28, 22, 18, 21), (26, 28, 29, 27), (28, 21, 20, 29), (27, 29, 25, 24), (29, 20, 19, 25)])
me_cube_006.polygons.foreach_set('material_index', [0, 0, 0, 0, 0, 0, 0, 0, 0, 0, 0, 1, 0, 0, 0, 0, 0, 0, 0, 0, 0, 0, 0, 0])
me_cube_006.materials.append(mat_chestwood2)
me_cube_006.materials.append(mat_chestwood3)
me_cube_006.use_remesh_preserve_volume = False
me_cube_006.use_remesh_preserve_attributes = False
me_cube_006.use_mirror_vertex_groups = False
me_cube_006.update()
arm_armature = bpy.data.armatures.new('Armature')  # bones are not reproduced

# ---- objects
ob_armature = bpy.data.objects.new('Armature', arm_armature)
ob_cylinder = bpy.data.objects.new('Cylinder', me_cylinder)
ob_cube_004 = bpy.data.objects.new('Cube.004', me_cube_004)
ob_cube_002 = bpy.data.objects.new('Cube.002', me_cube_002)
ob_cylinder_002 = bpy.data.objects.new('Cylinder.002', me_cylinder_002)
ob_cube_007 = bpy.data.objects.new('Cube.007', me_cube_007)
ob_cylinder_001 = bpy.data.objects.new('Cylinder.001', me_cylinder_001)
ob_cube = bpy.data.objects.new('Cube', me_cube)
ob_cube_005 = bpy.data.objects.new('Cube.005', me_cube_005)
ob_cube_003 = bpy.data.objects.new('Cube.003', me_cube_003)
ob_cube_001 = bpy.data.objects.new('Cube.001', me_cube_001)
ob_cube_006 = bpy.data.objects.new('Cube.006', me_cube_006)
ob_lamp = bpy.data.objects.new('Lamp', light_lamp)
ob_camera = bpy.data.objects.new('Camera', cam_camera)

# ---- transforms, parenting, visibility, modifiers, constraints
ob_armature.location = (0.0, 0.1917, 0.5327)
ob_armature.rotation_euler = (-0.6109, -0.0, 0.0)
ob_armature.lineart.crease_threshold = 0.0
ob_cylinder.parent = ob_armature
ob_cylinder.location = (-0.3242, -0.01518, -0.03487)
ob_cylinder.rotation_euler = (0.0, -0.0, -1.57)
ob_cylinder.lineart.crease_threshold = 0.0
ob_cube_004.parent = ob_cylinder
ob_cube_004.matrix_parent_inverse = Matrix(((1.0, 0.0, 0.0, 0.5007), (0.0, 1.0, 0.0, -0.03027), (0.0, 0.0, 1.0, -0.503), (0.0, 0.0, 0.0, 1.0)))
ob_cube_004.location = (-0.5089, 0.03038, 0.5062)
ob_cube_004.scale = (0.00978, 0.03932, 0.03932)
ob_cube_004.lineart.crease_threshold = 0.0
_m = ob_cube_004.modifiers.new('Mirror', 'MIRROR')
_m.use_axis = (False, True, False)
ob_cube_002.parent = ob_cylinder
ob_cube_002.matrix_parent_inverse = Matrix(((1.0, 0.0, 0.0, 0.5007), (0.0, 1.0, 0.0, -0.03027), (0.0, 0.0, 1.0, -0.503), (0.0, 0.0, 0.0, 1.0)))
ob_cube_002.location = (0.002146, 0.06542, 0.001265)
ob_cube_002.scale = (0.01567, 0.6057, 0.07805)
ob_cube_002.lineart.crease_threshold = 0.0
_m = ob_cube_002.modifiers.new('Mirror', 'MIRROR')
ob_cylinder_002.parent = ob_cube_002
ob_cylinder_002.matrix_parent_inverse = Matrix(((63.8, 0.0, 0.0, -0.1369), (0.0, 1.651, 0.0, -0.108), (0.0, 0.0, 12.81, -0.01621), (0.0, 0.0, 0.0, 1.0)))
ob_cylinder_002.location = (0.5171, 0.02875, 0.4998)
ob_cylinder_002.rotation_euler = (1.533, -2.889e-09, 1.571)
ob_cylinder_002.scale = (0.07574, 0.09571, 0.01784)
ob_cylinder_002.lineart.crease_threshold = 0.0
ob_cube_007.parent = ob_cylinder
ob_cube_007.matrix_parent_inverse = Matrix(((1.0, 0.0, 0.0, 0.5007), (0.0, 1.0, 0.0, -0.03027), (0.0, 0.0, 1.0, -0.503), (0.0, 0.0, 0.0, 1.0)))
ob_cube_007.location = (-0.009095, -0.003485, 0.5025)
ob_cube_007.scale = (0.0816, 0.0816, 0.0816)
ob_cube_007.lineart.crease_threshold = 0.0
_m = ob_cube_007.modifiers.new('Mirror', 'MIRROR')
_m.use_axis = (False, True, False)
ob_cylinder_001.location = (-0.3264, 0.1926, 0.5062)
ob_cylinder_001.rotation_euler = (1.571, -0.0, -1.57)
ob_cylinder_001.scale = (0.006169, 0.006169, 0.03585)
ob_cylinder_001.lineart.crease_threshold = 0.0
_m = ob_cylinder_001.modifiers.new('Mirror', 'MIRROR')
_m.use_axis = (False, False, True)
ob_cube.location = (-0.3566, -0.3163, 5.96e-08)
ob_cube.rotation_euler = (0.0, -0.0, -1.57)
ob_cube.lock_rotations_4d = False
ob_cube.empty_display_type = 'ARROWS'
ob_cube.lineart.crease_threshold = 0.0
ob_cube_005.parent = ob_cube
ob_cube_005.location = (-0.4983, 0.03038, 0.4904)
ob_cube_005.rotation_euler = (-0.0, 2.869, 0.0)
ob_cube_005.scale = (0.00978, 0.03932, 0.03932)
ob_cube_005.lineart.crease_threshold = 0.0
_m = ob_cube_005.modifiers.new('Mirror', 'MIRROR')
_m.use_axis = (False, True, False)
ob_cube_003.parent = ob_cube
ob_cube_003.location = (0.008534, 6.821e-05, -0.001915)
ob_cube_003.rotation_euler = (0.0, -0.0, -1.571)
ob_cube_003.scale = (0.01567, 0.6015, 0.07805)
ob_cube_003.lineart.crease_threshold = 0.0
_m = ob_cube_003.modifiers.new('Mirror', 'MIRROR')
ob_cube_001.parent = ob_cube
ob_cube_001.location = (0.008534, 0.06542, -0.001915)
ob_cube_001.scale = (0.01567, 0.6015, 0.07805)
ob_cube_001.lineart.crease_threshold = 0.0
_m = ob_cube_001.modifiers.new('Mirror', 'MIRROR')
ob_cube_006.parent = ob_cube
ob_cube_006.location = (-0.009095, -0.002321, 0.5025)
ob_cube_006.scale = (0.0816, 0.0816, 0.0816)
ob_cube_006.lineart.crease_threshold = 0.0
_m = ob_cube_006.modifiers.new('Mirror', 'MIRROR')
_m.use_axis = (False, True, False)
ob_lamp.location = (4.076, 1.005, 5.904)
ob_lamp.rotation_euler = (0.6503, 0.05522, 1.866)
ob_lamp.lock_rotations_4d = False
ob_lamp.empty_display_type = 'ARROWS'
ob_lamp.color = (0.0, 0.0, 0.0, 0.0)
ob_lamp.lineart.crease_threshold = 0.0
ob_camera.location = (7.481, -6.508, 5.344)
ob_camera.rotation_euler = (1.109, 0.01082, 0.8149)
ob_camera.lock_rotations_4d = False
ob_camera.empty_display_type = 'ARROWS'
ob_camera.color = (0.0, 0.0, 0.0, 0.0)
ob_camera.display_type = 'WIRE'
ob_camera.lineart.crease_threshold = 0.0

# ---- collection membership
col_collection_1.objects.link(ob_armature)
col_collection_1.objects.link(ob_cylinder)
col_collection_1.objects.link(ob_cube_004)
col_collection_1.objects.link(ob_cube_002)
col_collection_1.objects.link(ob_cylinder_002)
col_collection_1.objects.link(ob_cube_007)
col_collection_1.objects.link(ob_cylinder_001)
col_collection_1.objects.link(ob_cube)
col_collection_1.objects.link(ob_cube_005)
col_collection_1.objects.link(ob_cube_003)
col_collection_1.objects.link(ob_cube_001)
col_collection_1.objects.link(ob_cube_006)
col_collection_1.objects.link(ob_lamp)
col_collection_1.objects.link(ob_camera)

# ---- scene / render settings (as saved in the file)
scene.camera = ob_camera
scene.frame_start = 1; scene.frame_end = 256; scene.frame_set(10)
scene.render.engine = 'BLENDER_EEVEE_NEXT'
scene.render.resolution_percentage = 50
scene.render.dither_intensity = 0.0
scene.cycles.use_denoising = False
scene.cycles.samples = 10
scene.cycles.sampling_pattern = 'TABULATED_SOBOL'
scene.cycles.light_sampling_threshold = 0.0
scene.cycles.use_adaptive_sampling = False
scene.cycles.use_light_tree = False
scene.cycles.blur_glossy = 0.0
scene.cycles.pixel_filter_type = 'GAUSSIAN'
scene.cycles.sample_clamp_indirect = 0.0
scene.view_settings.view_transform = 'Standard'
bpy.context.view_layer.update()
